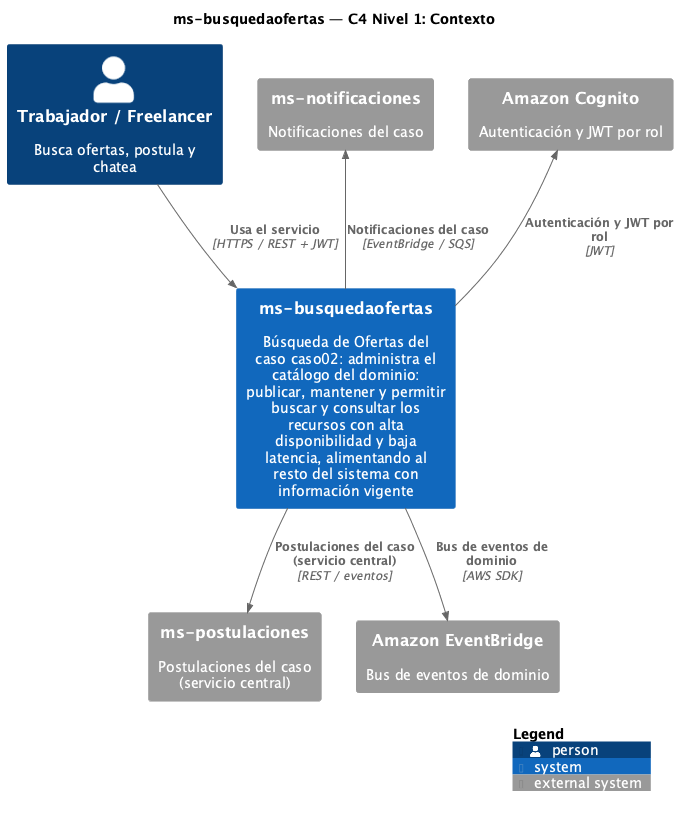

The diagram above was rendered by PlantUML. Its source (embedded in the PNG):
@startuml C4-1-Contexto
!include <C4/C4_Context>

title ms-busquedaofertas — C4 Nivel 1: Contexto

LAYOUT_WITH_LEGEND()

Person(actor, "Trabajador / Freelancer", "Busca ofertas, postula y chatea")
System(sys, "ms-busquedaofertas", "Búsqueda de Ofertas del caso caso02: administra el catálogo del dominio: publicar, mantener y permitir buscar y consultar los recursos con alta disponibilidad y baja latencia, alimentando al resto del sistema con información vigente")

System_Ext(core, "ms-postulaciones", "Postulaciones del caso (servicio central)")
System_Ext(notif, "ms-notificaciones", "Notificaciones del caso")
System_Ext(cognito, "Amazon Cognito", "Autenticación y JWT por rol")
System_Ext(bus, "Amazon EventBridge", "Bus de eventos de dominio")

Rel(actor, sys, "Usa el servicio", "HTTPS / REST + JWT")
Rel(sys, core, "Postulaciones del caso (servicio central)", "REST / eventos")
Rel_Back(notif, sys, "Notificaciones del caso", "EventBridge / SQS")
Rel_Back(cognito, sys, "Autenticación y JWT por rol", "JWT")
Rel(sys, bus, "Bus de eventos de dominio", "AWS SDK")

SHOW_LEGEND()
@enduml